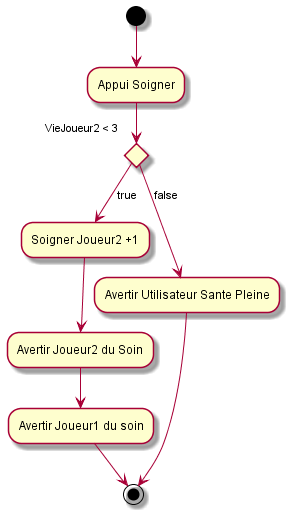

The diagram above was rendered by PlantUML. Its source (embedded in the PNG):
@startuml
(*) --> Appui Soigner
if VieJoueur2 < 3 then
  --> [true] Soigner Joueur2 +1
  --> Avertir Joueur2 du Soin
  --> Avertir Joueur1 du soin
  --> (*)
else
  --> [false] Avertir Utilisateur Sante Pleine
  --> (*)
endif
@enduml